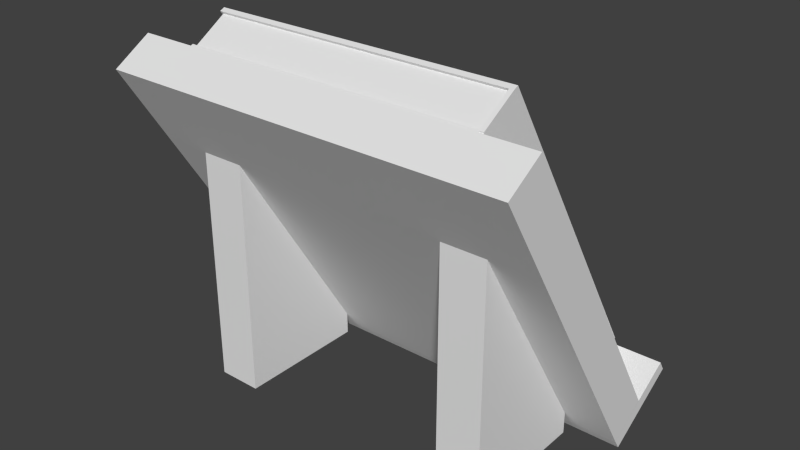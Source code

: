 # Source: bookstand_withbook_closed.blend  (saved by Blender 2.77.0; exported with 4.5.12 LTS)
import bpy
from mathutils import Matrix  # noqa: F401  (used for matrix-valued properties, if any)

bpy.ops.wm.read_factory_settings(use_empty=True)
scene = bpy.context.scene
scene.name = 'Scene'

# ---- collections
col_collection_1 = bpy.data.collections.new('Collection 1'); scene.collection.children.link(col_collection_1)

# ---- world
world_world = bpy.data.worlds.new('World'); scene.world = world_world
world_world.color = (0.05088, 0.05088, 0.05088)
world_world.use_sun_shadow = False
world_world.sun_shadow_jitter_overblur = 0.0
world_world.cycles.sampling_method = 'NONE'
world_world.cycles.sample_map_resolution = 256

# ---- meshes
me_cube_002 = bpy.data.meshes.new('Cube.002')
me_cube_002.from_pydata([(0.8449, 0.7774, 0.08309), (0.8449, 0.3598, 0.76), (0.16, 0.3598, 0.76), (0.16, 0.7774, 0.08309), (0.8449, 0.8552, 0.1323), (0.8449, 0.4376, 0.8093), (0.16, 0.4376, 0.8093), (0.16, 0.8552, 0.1323), (0.845, 0.7708, 0.07362), (0.845, 0.3472, 0.7604), (0.155, 0.3472, 0.7604), (0.155, 0.7708, 0.07362), (0.845, 0.7813, 0.07865), (0.845, 0.3577, 0.7655), (0.155, 0.3577, 0.7655), (0.155, 0.7813, 0.07865), (0.96, 0.6877, 0.02069), (0.96, 0.2579, 0.7154), (0.04, 0.2579, 0.7154), (0.04, 0.6877, 0.02069), (0.96, 0.7726, 0.07349), (0.96, 0.3428, 0.7682), (0.04, 0.3428, 0.7682), (0.04, 0.7726, 0.07349), (0.96, 0.7024, -0.002334), (0.96, 0.6876, 0.02077), (0.04, 0.6876, 0.02077), (0.04, 0.7024, -0.002334), (0.96, 0.8692, 0.1013), (0.96, 0.8543, 0.1244), (0.04, 0.8543, 0.1244), (0.04, 0.8692, 0.1013), (0.25, 0.67, 2.98e-08), (0.25, 0.37, 2.98e-08), (0.15, 0.37, 2.98e-08), (0.15, 0.67, 2.98e-08), (0.25, 0.67, 0.05775), (0.25, 0.37, 0.5385), (0.15, 0.37, 0.5385), (0.15, 0.67, 0.05775), (0.85, 0.67, 2.98e-08), (0.85, 0.37, 2.98e-08), (0.75, 0.37, 2.98e-08), (0.75, 0.67, 2.98e-08), (0.85, 0.67, 0.05775), (0.85, 0.37, 0.5385), (0.75, 0.37, 0.5385), (0.75, 0.67, 0.05775), (0.8449, 0.4327, 0.8133), (0.845, 0.8584, 0.1268), (0.835, 0.7798, 0.07926), (0.835, 0.3541, 0.7657), (0.8449, 0.3541, 0.7657), (0.845, 0.7798, 0.07926), (0.835, 0.8584, 0.1268), (0.835, 0.4327, 0.8133), (0.845, 0.8562, 0.1265), (0.845, 0.4326, 0.8133), (0.155, 0.4326, 0.8133), (0.155, 0.8562, 0.1265), (0.845, 0.8667, 0.1315), (0.845, 0.4431, 0.8183), (0.155, 0.4431, 0.8183), (0.155, 0.8667, 0.1315)], [], [(0, 1, 2, 3), (7, 6, 5, 4), (5, 6, 2, 1), (4, 5, 1, 0), (7, 4, 0, 3), (6, 7, 3, 2), (8, 9, 10, 11), (15, 14, 13, 12), (13, 14, 10, 9), (12, 13, 9, 8), (15, 12, 8, 11), (14, 15, 11, 10), (16, 17, 18, 19), (23, 22, 21, 20), (21, 22, 18, 17), (20, 21, 17, 16), (23, 20, 16, 19), (22, 23, 19, 18), (24, 25, 26, 27), (31, 30, 29, 28), (29, 30, 26, 25), (28, 29, 25, 24), (31, 28, 24, 27), (30, 31, 27, 26), (39, 38, 37, 36), (32, 33, 34, 35), (37, 38, 34, 33), (36, 37, 33, 32), (39, 36, 32, 35), (38, 39, 35, 34), (47, 46, 45, 44), (40, 41, 42, 43), (45, 46, 42, 41), (44, 45, 41, 40), (47, 44, 40, 43), (46, 47, 43, 42), (49, 48, 52, 53), (54, 55, 48, 49), (48, 55, 51, 52), (53, 52, 51, 50), (54, 49, 53, 50), (55, 54, 50, 51), (56, 57, 58, 59), (63, 62, 61, 60), (61, 62, 58, 57), (60, 61, 57, 56), (63, 60, 56, 59), (62, 63, 59, 58)])
_uv = me_cube_002.uv_layers.new(name='UVMap')
_uv.uv.foreach_set('vector', [0.04296, 0.6097, 0.04296, 0.8695, 0.3546, 0.8695, 0.3546, 0.6097, 0.3718, 0.6331, 0.3718, 0.8519, 0.1094, 0.8519, 0.1094, 0.6331, 0.4441, 0.987, 0.4441, 0.5198, 0.3964, 0.5198, 0.3964, 0.987, 0.5295, 0.5186, 0.526, 0.9841, 0.9792, 0.9819, 0.9827, 0.5164, 0.4726, 0.5187, 0.4726, 0.9656, 0.427, 0.9656, 0.427, 0.5187, 0.3982, 0.9741, 0.3984, 0.524, 0.4535, 0.5239, 0.4533, 0.974, 0.1194, 0.1698, 0.1194, 0.3702, 0.3598, 0.3702, 0.3598, 0.1698, 0.3731, 0.1878, 0.3731, 0.3566, 0.1707, 0.3566, 0.1707, 0.1878, 0.4289, 0.4608, 0.4289, 0.1004, 0.3921, 0.1004, 0.3921, 0.4608, 0.501, 0.05358, 0.498, 0.4487, 0.8827, 0.4469, 0.8857, 0.05175, 0.4508, 0.09961, 0.4508, 0.4443, 0.4156, 0.4443, 0.4156, 0.09961, 0.3934, 0.4509, 0.3936, 0.1037, 0.4361, 0.1036, 0.4359, 0.4508, 0.008055, 0.1285, 0.008055, 0.9472, 0.9899, 0.9472, 0.9899, 0.1285, 0.9899, 0.09204, 0.9899, 0.9107, 0.008055, 0.9107, 0.008055, 0.09204, 0.04843, 0.6976, 0.9791, 0.6976, 0.9791, 0.6025, 0.04843, 0.6025, 0.4271, 0.09064, 0.4209, 0.9245, 0.5229, 0.9251, 0.5292, 0.09118, 0.9791, 0.4132, 0.04843, 0.4132, 0.04843, 0.3181, 0.9791, 0.3181, 0.1192, 0.921, 0.1195, 0.09487, 0.2206, 0.09468, 0.2203, 0.9208, 0.01798, 0.4217, 0.01798, 0.4487, 0.9751, 0.4487, 0.9751, 0.4217, 0.9751, 0.3518, 0.9751, 0.3788, 0.01798, 0.3788, 0.01798, 0.3518, 0.03052, 0.8985, 0.9675, 0.8985, 0.9675, 0.7106, 0.03052, 0.7106, 0.1109, 0.8929, 0.1384, 0.8935, 0.1458, 0.6973, 0.1183, 0.6967, 0.9675, 0.8893, 0.03052, 0.8893, 0.03052, 0.7015, 0.9675, 0.7015, 0.1384, 0.8935, 0.1109, 0.8929, 0.1183, 0.6967, 0.1458, 0.6973, 0.5593, 0.3092, 0.5593, 0.708, 0.4929, 0.708, 0.4929, 0.3092, 0.4929, 0.3092, 0.4929, 0.708, 0.5593, 0.708, 0.5593, 0.3092, 0.7639, 0.7385, 0.8057, 0.7385, 0.8057, 0.5758, 0.7639, 0.5758, 0.1034, 0.6608, 0.4258, 0.7796, 0.4258, 0.5703, 0.1034, 0.5703, 0.8057, 0.6461, 0.7639, 0.6461, 0.7639, 0.5758, 0.8057, 0.5758, 0.4258, 0.7796, 0.1034, 0.6608, 0.1034, 0.5703, 0.4258, 0.5703, 0.1263, 0.1698, 0.1263, 0.7041, 0.03725, 0.7041, 0.03725, 0.1698, 0.03725, 0.1698, 0.03725, 0.7041, 0.1263, 0.7041, 0.1263, 0.1698, 0.8306, 0.7449, 0.8866, 0.7449, 0.8866, 0.527, 0.8306, 0.527, 0.05952, 0.6763, 0.4205, 0.8094, 0.4205, 0.575, 0.05952, 0.575, 0.8866, 0.6212, 0.8306, 0.6212, 0.8306, 0.527, 0.8866, 0.527, 0.4205, 0.8094, 0.05952, 0.6763, 0.05952, 0.575, 0.4205, 0.575, 0.501, 0.05358, 0.498, 0.4487, 0.8827, 0.4469, 0.8857, 0.05175, 0.3731, 0.1878, 0.3731, 0.3566, 0.1707, 0.3566, 0.1707, 0.1878, 0.4289, 0.4608, 0.4289, 0.1004, 0.3921, 0.1004, 0.3921, 0.4608, 0.1194, 0.1698, 0.1194, 0.3702, 0.3598, 0.3702, 0.3598, 0.1698, 0.4508, 0.09961, 0.4508, 0.4443, 0.4156, 0.4443, 0.4156, 0.09961, 0.3934, 0.4509, 0.3936, 0.1037, 0.4361, 0.1036, 0.4359, 0.4508, 0.1194, 0.1698, 0.1194, 0.3702, 0.3598, 0.3702, 0.3598, 0.1698, 0.3731, 0.1878, 0.3731, 0.3566, 0.1707, 0.3566, 0.1707, 0.1878, 0.4289, 0.4608, 0.4289, 0.1004, 0.3921, 0.1004, 0.3921, 0.4608, 0.501, 0.05358, 0.498, 0.4487, 0.8827, 0.4469, 0.8857, 0.05175, 0.4508, 0.09961, 0.4508, 0.4443, 0.4156, 0.4443, 0.4156, 0.09961, 0.3934, 0.4509, 0.3936, 0.1037, 0.4361, 0.1036, 0.4359, 0.4508])
me_cube_002.use_remesh_preserve_volume = False
me_cube_002.use_remesh_preserve_attributes = False
me_cube_002.use_mirror_vertex_groups = False
me_cube_002.update()

# ---- objects
ob_cube = bpy.data.objects.new('Cube', me_cube_002)

# ---- transforms, parenting, visibility, modifiers, constraints
ob_cube.location = (0.0, -1.0, 0.0)
ob_cube.lineart.crease_threshold = 0.0

# ---- collection membership
col_collection_1.objects.link(ob_cube)

# ---- scene / render settings (as saved in the file)
scene.frame_start = 1; scene.frame_end = 250; scene.frame_set(1)
scene.render.engine = 'BLENDER_EEVEE_NEXT'
scene.render.image_settings.color_mode = 'RGB'
scene.render.image_settings.compression = 90
scene.render.resolution_percentage = 50
scene.render.dither_intensity = 0.0
scene.cycles.use_denoising = False
scene.cycles.samples = 10
scene.cycles.sampling_pattern = 'TABULATED_SOBOL'
scene.cycles.light_sampling_threshold = 0.0
scene.cycles.use_adaptive_sampling = False
scene.cycles.use_light_tree = False
scene.cycles.blur_glossy = 0.0
scene.cycles.volume_bounces = 1
scene.cycles.pixel_filter_type = 'GAUSSIAN'
scene.cycles.sample_clamp_indirect = 0.0
scene.view_settings.view_transform = 'Standard'
bpy.context.view_layer.update()

# ---- added for rendering (the .blend has no active camera and no usable light): camera, sun
cam_auto = bpy.data.cameras.new('AutoCamera')
cam_auto.lens = 50.0
cam_auto.sensor_width = 36.0
cam_auto.clip_end = 1000.0
ob_auto_camera = bpy.data.objects.new('AutoCamera', cam_auto)
scene.collection.objects.link(ob_auto_camera)
ob_auto_camera.location = (1.77317, -1.96425, 1.42653)
ob_auto_camera.rotation_euler = (1.09748, -7.21219e-08, 0.694738)
scene.camera = ob_auto_camera
light_auto_sun = bpy.data.lights.new('AutoSun', 'SUN')
light_auto_sun.energy = 3.0
light_auto_sun.angle = 0.0523599
ob_auto_sun = bpy.data.objects.new('AutoSun', light_auto_sun)
scene.collection.objects.link(ob_auto_sun)
ob_auto_sun.rotation_euler = (0.872665, 0.174533, 0.523599)
bpy.context.view_layer.update()
